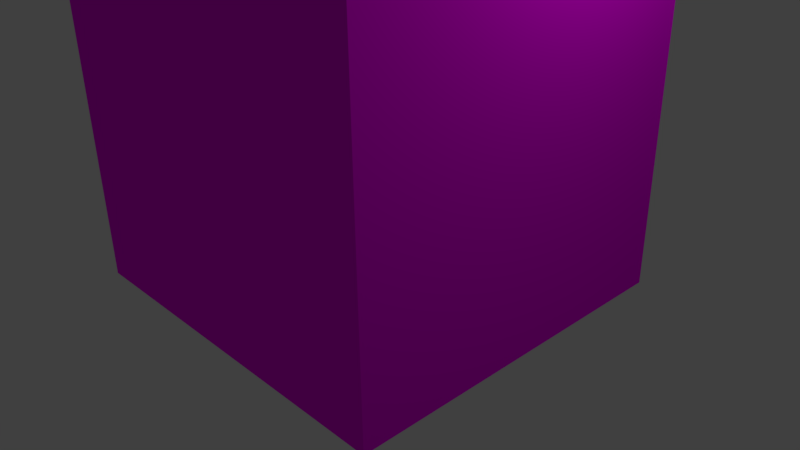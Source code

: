 # Source: building01v0.blend  (saved by Blender 2.77.0; exported with 4.5.12 LTS)
import bpy
from mathutils import Matrix  # noqa: F401  (used for matrix-valued properties, if any)

bpy.ops.wm.read_factory_settings(use_empty=True)
scene = bpy.context.scene
scene.name = 'Scene'

# ---- collections
col_collection_1 = bpy.data.collections.new('Collection 1'); scene.collection.children.link(col_collection_1)

# ---- images (referenced by path relative to the original .blend; pixels are not part of the script)
import os
ASSET_DIR = os.environ.get("B2B_ASSET_DIR", "")  # directory of the original .blend (textures are referenced by path, not embedded)
HERE = os.path.dirname(os.path.abspath(__file__))  # packed textures are extracted next to this script under _unpacked/

def load_image(name, relpath, width, height, colorspace="sRGB"):
    """Load a texture the original file referenced (path relative to the .blend, or extracted next to this script)."""
    p = next((c for c in (os.path.join(HERE, relpath), os.path.join(ASSET_DIR, relpath)) if relpath and os.path.exists(c)), "")
    if p:
        img = bpy.data.images.load(p, check_existing=True)
        img.name = name
    else:  # same state as the original file: an image datablock whose file is absent (Cycles renders it pink)
        img = bpy.data.images.new(name, width, height)
        img.source = "FILE"
        img.filepath = "//" + (relpath or name)
    img.colorspace_settings.name = colorspace
    return img
img_colorpalette_jpg = load_image('colorPalette.jpg', 'colorPalette.jpg', 1024, 1024, 'sRGB')

# ---- materials (node trees are filled in below, after node groups)
mat_material = bpy.data.materials.new('Material')
mat_material.alpha_threshold = 0.0
mat_material.roughness = 0.5
mat_material.line_color = (0.0, 0.0, 0.0, 1.0)

# ---- material node trees
mat_material.use_nodes = True; mat_material.node_tree.nodes.clear()
_N = mat_material.node_tree.nodes; _L = mat_material.node_tree.links
n0 = _N.new('ShaderNodeOutputMaterial'); n0.name = 'Material Output'; n0.location = (300, 300)
n1 = _N.new('ShaderNodeBsdfDiffuse'); n1.name = 'Diffuse BSDF'; n1.location = (10, 300)
n2 = _N.new('ShaderNodeTexImage'); n2.name = 'Image Texture'; n2.location = (228, 132)
n2.width = 140
n2.image = img_colorpalette_jpg
n3 = _N.new('ShaderNodeTexCoord'); n3.name = 'Texture Coordinate'; n3.location = (-183, 230)
_L.new(n1.outputs[0], n0.inputs[0])
_L.new(n3.outputs[2], n2.inputs[0])
_L.new(n2.outputs[0], n1.inputs[0])
n0.is_active_output = True

# ---- world
world_world = bpy.data.worlds.new('World'); scene.world = world_world
world_world.color = (0.05088, 0.05088, 0.05088)
world_world.use_sun_shadow = False
world_world.sun_shadow_jitter_overblur = 0.0
world_world.cycles.sampling_method = 'MANUAL'

# ---- cameras
cam_camera = bpy.data.cameras.new('Camera')
cam_camera.clip_end = 100.0
cam_camera.lens = 35.0
cam_camera.sensor_width = 32.0
cam_camera.sensor_height = 18.0
cam_camera.ortho_scale = 7.314
cam_camera.dof.focus_distance = 0.0

# ---- lights
light_lamp = bpy.data.lights.new('Lamp', 'POINT')
light_lamp.transmission_factor = 0.0
light_lamp.cutoff_distance = 30.0
light_lamp.energy = 100.0
light_lamp.shadow_buffer_clip_start = 1.001
light_lamp.shadow_soft_size = 0.1
light_lamp.shadow_maximum_resolution = 0.006
light_lamp.use_absolute_resolution = True

# ---- meshes
me_cube = bpy.data.meshes.new('Cube')
me_cube.from_pydata([(2.472, 2.348, -0.3484), (2.472, -2.348, -0.3484), (2.472, 2.348, 4.348), (2.472, -2.348, 4.348), (2.472, 2.348, 1.53), (2.472, -2.348, 1.53), (0.0, 2.348, -0.3484), (0.0, -2.348, -0.3484), (0.0, 2.348, 6.602), (0.0, -2.348, 6.721), (0.0, 2.348, 1.53), (0.0, -2.348, 1.53), (1.401, 2.348, -0.3484), (0.5769, 2.348, -0.3484), (1.401, -2.348, -0.3484), (0.5769, -2.348, -0.3484), (1.401, 2.348, 5.207), (0.5769, 2.348, 5.81), (1.401, -2.348, 5.209), (0.5769, -2.348, 5.86), (1.401, 2.348, 1.53), (0.5769, 2.348, 1.53), (1.401, -2.348, 1.53), (0.5769, -2.348, 1.53), (2.097, 2.348, -0.3484), (2.097, -2.348, -0.3484), (2.097, 2.348, 4.348), (2.097, -2.348, 4.348), (2.097, 2.348, 1.53), (2.097, -2.348, 1.53), (2.472, -1.644, -0.3484), (2.472, -1.644, 4.348), (2.472, -1.644, 1.53), (0.0, -1.644, 6.602), (0.0, -1.644, -0.3484), (1.401, -1.644, -0.3484), (0.5769, -1.644, -0.3484), (1.401, -1.644, 5.207), (0.5769, -1.644, 5.81), (2.097, -1.644, 4.348), (2.097, -1.644, -0.3484), (0.5769, 2.348, 7.0), (0.0, 2.348, 7.0), (2.097, 2.348, 5.0), (1.401, 2.348, 7.0), (2.472, 2.348, 5.0), (2.472, -1.644, 5.0), (0.0, -1.644, 7.0), (1.401, -1.644, 7.0), (0.5769, -1.644, 7.0), (2.097, -1.644, 5.0)], [], [(32, 31, 3, 5), (30, 32, 5, 1), (15, 23, 11, 7), (17, 21, 10, 8), (21, 13, 6, 10), (23, 19, 9, 11), (38, 33, 9, 19), (36, 15, 7, 34), (40, 25, 14, 35), (35, 14, 15, 36), (39, 37, 18, 27), (37, 38, 19, 18), (29, 27, 18, 22), (22, 18, 19, 23), (28, 24, 12, 20), (20, 12, 13, 21), (26, 28, 20, 16), (16, 20, 21, 17), (25, 29, 22, 14), (14, 22, 23, 15), (1, 5, 29, 25), (2, 4, 28, 26), (4, 0, 24, 28), (5, 3, 27, 29), (31, 39, 27, 3), (30, 1, 25, 40), (0, 30, 40, 24), (31, 2, 45, 46), (33, 38, 49, 47), (37, 39, 50, 48), (12, 35, 36, 13), (24, 40, 35, 12), (13, 36, 34, 6), (2, 26, 43, 45), (0, 4, 32, 30), (4, 2, 31, 32), (45, 43, 50, 46), (44, 41, 49, 48), (43, 44, 48, 50), (41, 42, 47, 49), (17, 8, 42, 41), (39, 31, 46, 50), (26, 16, 44, 43), (38, 37, 48, 49), (16, 17, 41, 44)])
me_cube.materials.append(mat_material)
me_cube.use_remesh_preserve_volume = False
me_cube.use_remesh_preserve_attributes = False
me_cube.use_mirror_vertex_groups = False
me_cube.update()

# ---- objects
ob_cube = bpy.data.objects.new('Cube', me_cube)
ob_lamp = bpy.data.objects.new('Lamp', light_lamp)
ob_camera = bpy.data.objects.new('Camera', cam_camera)

# ---- transforms, parenting, visibility, modifiers, constraints
ob_cube.location = (0.0, 0.0, 0.0)
ob_cube.lock_rotations_4d = False
ob_cube.empty_display_type = 'ARROWS'
ob_cube.lineart.crease_threshold = 0.0
_m = ob_cube.modifiers.new('Mirror', 'MIRROR')
_m.use_clip = True
ob_lamp.location = (4.076, 1.005, 5.904)
ob_lamp.rotation_euler = (0.6503, 0.05522, 1.866)
ob_lamp.lock_rotations_4d = False
ob_lamp.empty_display_type = 'ARROWS'
ob_lamp.color = (0.0, 0.0, 0.0, 0.0)
ob_lamp.lineart.crease_threshold = 0.0
ob_camera.location = (7.481, -6.508, 5.344)
ob_camera.rotation_euler = (1.109, 0.01082, 0.8149)
ob_camera.lock_rotations_4d = False
ob_camera.empty_display_type = 'ARROWS'
ob_camera.color = (0.0, 0.0, 0.0, 0.0)
ob_camera.display_type = 'WIRE'
ob_camera.lineart.crease_threshold = 0.0

# ---- collection membership
col_collection_1.objects.link(ob_cube)
col_collection_1.objects.link(ob_lamp)
col_collection_1.objects.link(ob_camera)

# ---- scene / render settings (as saved in the file)
scene.camera = ob_camera
scene.frame_start = 1; scene.frame_end = 250; scene.frame_set(14)
scene.render.engine = 'CYCLES'
scene.render.resolution_percentage = 50
scene.render.dither_intensity = 0.0
scene.cycles.use_denoising = False
scene.cycles.samples = 128
scene.cycles.sampling_pattern = 'TABULATED_SOBOL'
scene.cycles.light_sampling_threshold = 0.0
scene.cycles.use_adaptive_sampling = False
scene.cycles.use_light_tree = False
scene.cycles.blur_glossy = 0.0
scene.cycles.sample_clamp_indirect = 0.0
scene.view_settings.view_transform = 'Standard'
bpy.context.view_layer.update()
